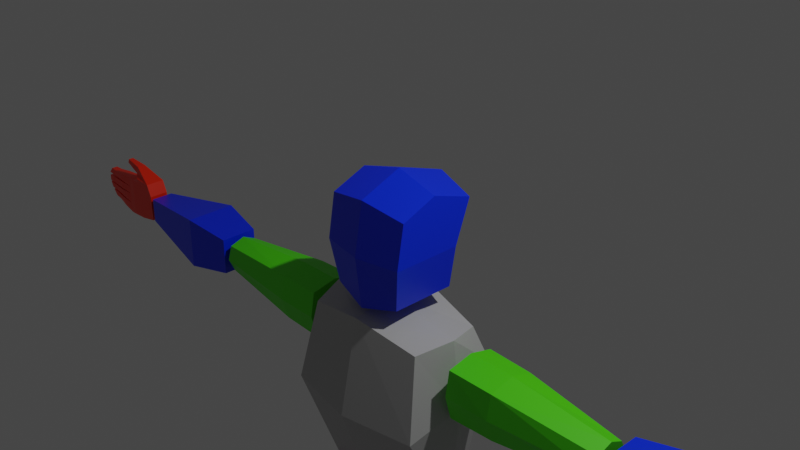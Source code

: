 # Source: 8._Shader_Editor.blend  (saved by Blender 2.83.21; exported with 4.5.12 LTS)
import bpy
from mathutils import Matrix  # noqa: F401  (used for matrix-valued properties, if any)

bpy.ops.wm.read_factory_settings(use_empty=True)
scene = bpy.context.scene
scene.name = 'Scene'

# ---- collections
col_collection = bpy.data.collections.new('Collection'); scene.collection.children.link(col_collection)

# ---- materials (node trees are filled in below, after node groups)
mat_blue = bpy.data.materials.new('blue')
mat_blue.alpha_threshold = 0.0
mat_blue.use_transparent_shadow = False
mat_blue.line_color = (0.0, 0.0, 0.0, 1.0)
mat_grey = bpy.data.materials.new('grey')
mat_grey.use_transparent_shadow = False
mat_green = bpy.data.materials.new('green')
mat_green.use_transparent_shadow = False
mat_purple = bpy.data.materials.new('purple')
mat_purple.alpha_threshold = 0.0
mat_purple.use_transparent_shadow = False
mat_purple.line_color = (0.0, 0.0, 0.0, 1.0)
mat_red = bpy.data.materials.new('red')
mat_red.alpha_threshold = 0.0
mat_red.use_transparent_shadow = False
mat_red.line_color = (0.0, 0.0, 0.0, 1.0)

# ---- material node trees
mat_blue.use_nodes = True; mat_blue.node_tree.nodes.clear()
_N = mat_blue.node_tree.nodes; _L = mat_blue.node_tree.links
n0 = _N.new('ShaderNodeOutputMaterial'); n0.name = 'Material Output'; n0.location = (300, 300)
n1 = _N.new('ShaderNodeBsdfPrincipled'); n1.name = 'Principled BSDF'; n1.location = (10, 300)
n1.distribution = 'GGX'
n1.subsurface_method = 'BURLEY'
n1.inputs[0].default_value = (0.0, 0.03112, 0.9773, 1.0)
n1.inputs[2].default_value = 0.4
n1.inputs[3].default_value = 1.45
n1.inputs[27].default_value = (0.0, 0.0, 0.0, 1.0)
n1.inputs[28].default_value = 1.0
_L.new(n1.outputs[0], n0.inputs[0])
n0.is_active_output = True
mat_grey.use_nodes = True; mat_grey.node_tree.nodes.clear()
_N = mat_grey.node_tree.nodes; _L = mat_grey.node_tree.links
n0 = _N.new('ShaderNodeOutputMaterial'); n0.name = 'Material Output'; n0.location = (300, 300)
n1 = _N.new('ShaderNodeBsdfPrincipled'); n1.name = 'Principled BSDF'; n1.location = (10, 300)
n1.distribution = 'GGX'
n1.subsurface_method = 'BURLEY'
n1.inputs[0].default_value = (0.4745, 0.4745, 0.4745, 1.0)
n1.inputs[3].default_value = 1.45
n1.inputs[27].default_value = (0.0, 0.0, 0.0, 1.0)
n1.inputs[28].default_value = 1.0
_L.new(n1.outputs[0], n0.inputs[0])
n0.is_active_output = True
mat_green.use_nodes = True; mat_green.node_tree.nodes.clear()
_N = mat_green.node_tree.nodes; _L = mat_green.node_tree.links
n0 = _N.new('ShaderNodeBsdfPrincipled'); n0.name = 'Principled BSDF'; n0.location = (10, 300)
n0.distribution = 'GGX'
n0.subsurface_method = 'BURLEY'
n0.inputs[0].default_value = (0.08489, 0.8, 0.0, 1.0)
n0.inputs[3].default_value = 1.45
n0.inputs[27].default_value = (0.0, 0.0, 0.0, 1.0)
n0.inputs[28].default_value = 1.0
n1 = _N.new('ShaderNodeOutputMaterial'); n1.name = 'Material Output'; n1.location = (300, 300)
_L.new(n0.outputs[0], n1.inputs[0])
n1.is_active_output = True
mat_purple.use_nodes = True; mat_purple.node_tree.nodes.clear()
_N = mat_purple.node_tree.nodes; _L = mat_purple.node_tree.links
n0 = _N.new('ShaderNodeOutputMaterial'); n0.name = 'Material Output'; n0.location = (300, 300)
n1 = _N.new('ShaderNodeBsdfPrincipled'); n1.name = 'Principled BSDF'; n1.location = (10, 300)
n1.distribution = 'GGX'
n1.subsurface_method = 'BURLEY'
n1.inputs[0].default_value = (0.9773, 0.08489, 0.8161, 1.0)
n1.inputs[2].default_value = 0.4
n1.inputs[3].default_value = 1.45
n1.inputs[27].default_value = (0.0, 0.0, 0.0, 1.0)
n1.inputs[28].default_value = 1.0
_L.new(n1.outputs[0], n0.inputs[0])
n0.is_active_output = True
mat_red.use_nodes = True; mat_red.node_tree.nodes.clear()
_N = mat_red.node_tree.nodes; _L = mat_red.node_tree.links
n0 = _N.new('ShaderNodeOutputMaterial'); n0.name = 'Material Output'; n0.location = (300, 300)
n1 = _N.new('ShaderNodeBsdfPrincipled'); n1.name = 'Principled BSDF'; n1.location = (10, 300)
n1.distribution = 'GGX'
n1.subsurface_method = 'BURLEY'
n1.inputs[0].default_value = (1.0, 0.02537, 0.0, 1.0)
n1.inputs[2].default_value = 0.4
n1.inputs[3].default_value = 1.45
n1.inputs[27].default_value = (0.0, 0.0, 0.0, 1.0)
n1.inputs[28].default_value = 1.0
_L.new(n1.outputs[0], n0.inputs[0])
n0.is_active_output = True

# ---- world
world_world = bpy.data.worlds.new('World'); scene.world = world_world
world_world.use_nodes = True; world_world.node_tree.nodes.clear()
_N = world_world.node_tree.nodes; _L = world_world.node_tree.links
n0 = _N.new('ShaderNodeOutputWorld'); n0.name = 'World Output'; n0.location = (300, 300)
n1 = _N.new('ShaderNodeBackground'); n1.name = 'Background'; n1.location = (10, 300)
n1.inputs[0].default_value = (0.05088, 0.05088, 0.05088, 1.0)
_L.new(n1.outputs[0], n0.inputs[0])
n0.is_active_output = True
world_world.color = (0.05088, 0.05088, 0.05088)
world_world.use_sun_shadow = False
world_world.sun_shadow_jitter_overblur = 0.0

# ---- cameras
cam_camera = bpy.data.cameras.new('Camera')
cam_camera.clip_end = 100.0
cam_camera.ortho_scale = 7.314

# ---- lights
light_light = bpy.data.lights.new('Light', 'POINT')
light_light.transmission_factor = 0.0
light_light.energy = 1000.0
light_light.shadow_soft_size = 0.1
light_light.shadow_maximum_resolution = 0.006
light_light.use_absolute_resolution = True

# ---- meshes
me_cube = bpy.data.meshes.new('Cube')
me_cube.from_pydata([(0.8503, 0.8111, 0.8329), (0.7165, 0.5103, -0.8202), (0.8503, -0.7055, 0.8329), (0.7165, -0.7395, -0.8202), (0.0, 0.6361, -1.0), (0.0, -0.8349, 1.0), (0.0, -0.876, -1.0), (0.0, 1.0, 1.0), (0.8503, 0.5103, 0.006382), (0.8503, -0.842, 0.006382), (0.0, 0.6361, 0.0), (0.0, -1.0, 0.0), (0.8503, -0.01547, 1.107), (0.7165, -0.1659, -0.8202), (0.0, -0.1819, -1.0), (0.0, 0.0, 1.331), (0.8503, -0.1659, 0.006382)], [], [(14, 13, 3, 6), (16, 12, 2, 9), (10, 7, 0, 8), (9, 2, 5, 11), (12, 15, 5, 2), (3, 9, 11, 6), (4, 10, 8, 1), (13, 16, 9, 3), (1, 8, 16, 13), (0, 7, 15, 12), (8, 0, 12, 16), (4, 1, 13, 14)])
_uv = me_cube.uv_layers.new(name='UVMap')
_uv.uv.foreach_set('vector', [0.25, 0.625, 0.375, 0.625, 0.375, 0.75, 0.25, 0.75, 0.5, 0.625, 0.625, 0.625, 0.625, 0.75, 0.5, 0.75, 0.5, 0.375, 0.625, 0.375, 0.625, 0.5, 0.5, 0.5, 0.5, 0.75, 0.625, 0.75, 0.625, 0.875, 0.5, 0.875, 0.625, 0.625, 0.75, 0.625, 0.75, 0.75, 0.625, 0.75, 0.375, 0.75, 0.5, 0.75, 0.5, 0.875, 0.375, 0.875, 0.375, 0.375, 0.5, 0.375, 0.5, 0.5, 0.375, 0.5, 0.375, 0.625, 0.5, 0.625, 0.5, 0.75, 0.375, 0.75, 0.375, 0.5, 0.5, 0.5, 0.5, 0.625, 0.375, 0.625, 0.625, 0.5, 0.75, 0.5, 0.75, 0.625, 0.625, 0.625, 0.5, 0.5, 0.625, 0.5, 0.625, 0.625, 0.5, 0.625, 0.25, 0.5, 0.375, 0.5, 0.375, 0.625, 0.25, 0.625])
me_cube.materials.append(mat_blue)
me_cube.use_remesh_preserve_volume = False
me_cube.use_remesh_preserve_attributes = False
me_cube.use_mirror_vertex_groups = False
me_cube.update()
me_cube_001 = bpy.data.meshes.new('Cube.001')
me_cube_001.from_pydata([(0.7497, 0.5064, 0.8055), (0.6731, 0.5229, -0.8751), (0.7497, -0.7354, 0.8055), (0.6731, -0.4549, -1.0), (0.0, 0.6899, -0.8751), (0.0, -0.9024, 0.9443), (0.0, -0.5973, -1.0), (0.0, 0.6695, 0.9443), (0.8717, 0.7149, 0.4359), (0.8717, -1.001, 0.0), (0.0, 0.9334, 0.4359), (0.0, -1.239, 0.0), (0.878, -0.1134, 0.8613), (0.8014, 0.03399, -1.0), (0.0, 0.04631, -1.0), (0.0, -0.1155, 1.0), (1.0, -0.1438, 0.2179)], [], [(14, 13, 3, 6), (16, 12, 2, 9), (10, 7, 0, 8), (9, 2, 5, 11), (12, 15, 5, 2), (3, 9, 11, 6), (4, 10, 8, 1), (13, 16, 9, 3), (1, 8, 16, 13), (0, 7, 15, 12), (8, 0, 12, 16), (4, 1, 13, 14)])
_uv = me_cube_001.uv_layers.new(name='UVMap')
_uv.uv.foreach_set('vector', [0.25, 0.625, 0.375, 0.625, 0.375, 0.75, 0.25, 0.75, 0.5, 0.625, 0.625, 0.625, 0.625, 0.75, 0.5, 0.75, 0.5, 0.375, 0.625, 0.375, 0.625, 0.5, 0.5, 0.5, 0.5, 0.75, 0.625, 0.75, 0.625, 0.875, 0.5, 0.875, 0.625, 0.625, 0.75, 0.625, 0.75, 0.75, 0.625, 0.75, 0.375, 0.75, 0.5, 0.75, 0.5, 0.875, 0.375, 0.875, 0.375, 0.375, 0.5, 0.375, 0.5, 0.5, 0.375, 0.5, 0.375, 0.625, 0.5, 0.625, 0.5, 0.75, 0.375, 0.75, 0.375, 0.5, 0.5, 0.5, 0.5, 0.625, 0.375, 0.625, 0.625, 0.5, 0.75, 0.5, 0.75, 0.625, 0.625, 0.625, 0.5, 0.5, 0.625, 0.5, 0.625, 0.625, 0.5, 0.625, 0.25, 0.5, 0.375, 0.5, 0.375, 0.625, 0.25, 0.625])
me_cube_001.materials.append(mat_grey)
me_cube_001.use_remesh_preserve_volume = False
me_cube_001.use_remesh_preserve_attributes = False
me_cube_001.use_mirror_vertex_groups = False
me_cube_001.update()
me_cube_002 = bpy.data.meshes.new('Cube.002')
me_cube_002.from_pydata([(1.0, 0.4571, 0.4448), (1.0, 0.4938, -0.4276), (1.0, -0.5259, 0.4867), (1.0, -0.4322, -0.4796), (-1.0, 0.7953, 0.783), (-1.0, 0.832, -0.7659), (-1.0, -0.8641, 0.8249), (-1.0, -0.7704, -0.8178), (1.0, 0.6618, 0.0), (-1.0, -1.0, 0.0), (1.0, -0.6618, 0.0), (-1.0, 1.0, 0.0), (-1.0, 0.0, -1.0), (1.0, 3.155e-09, 0.6618), (-1.0, 0.0, 1.0), (1.0, 3.155e-09, -0.6618), (1.0, 3.155e-09, 0.0), (-1.0, 0.0, 0.0), (-0.3727, 0.7984, -0.7256), (-0.3727, -0.8337, 0.7902), (-0.3727, -0.7302, -0.783), (-0.3727, 0.7579, 0.7439), (-0.3727, 0.9839, -0.0003158), (-0.3727, -0.9837, -0.0003158), (-0.3727, 9.343e-05, -0.9841), (-0.3727, 9.343e-05, 0.9835)], [], [(25, 14, 6, 19), (23, 19, 6, 9), (17, 14, 4, 11), (24, 15, 3, 20), (16, 13, 2, 10), (22, 21, 0, 8), (18, 22, 8, 1), (15, 16, 10, 3), (12, 17, 11, 5), (20, 23, 9, 7), (7, 9, 17, 12), (1, 8, 16, 15), (8, 0, 13, 16), (18, 1, 15, 24), (9, 6, 14, 17), (21, 4, 14, 25), (0, 21, 25, 13), (5, 18, 24, 12), (3, 10, 23, 20), (5, 11, 22, 18), (11, 4, 21, 22), (12, 24, 20, 7), (10, 2, 19, 23), (13, 25, 19, 2)])
_uv = me_cube_002.uv_layers.new(name='UVMap')
_uv.uv.foreach_set('vector', [0.7944, 0.625, 0.875, 0.625, 0.875, 0.75, 0.7944, 0.75, 0.5, 0.9194, 0.625, 0.9194, 0.625, 1.0, 0.5, 1.0, 0.5, 0.125, 0.625, 0.125, 0.625, 0.25, 0.5, 0.25, 0.2056, 0.625, 0.375, 0.625, 0.375, 0.75, 0.2056, 0.75, 0.5, 0.625, 0.625, 0.625, 0.625, 0.75, 0.5, 0.75, 0.5, 0.3306, 0.625, 0.3306, 0.625, 0.5, 0.5, 0.5, 0.375, 0.3306, 0.5, 0.3306, 0.5, 0.5, 0.375, 0.5, 0.375, 0.625, 0.5, 0.625, 0.5, 0.75, 0.375, 0.75, 0.375, 0.125, 0.5, 0.125, 0.5, 0.25, 0.375, 0.25, 0.375, 0.9194, 0.5, 0.9194, 0.5, 1.0, 0.375, 1.0, 0.375, 0.0, 0.5, 0.0, 0.5, 0.125, 0.375, 0.125, 0.375, 0.5, 0.5, 0.5, 0.5, 0.625, 0.375, 0.625, 0.5, 0.5, 0.625, 0.5, 0.625, 0.625, 0.5, 0.625, 0.2056, 0.5, 0.375, 0.5, 0.375, 0.625, 0.2056, 0.625, 0.5, 0.0, 0.625, 0.0, 0.625, 0.125, 0.5, 0.125, 0.7944, 0.5, 0.875, 0.5, 0.875, 0.625, 0.7944, 0.625, 0.625, 0.5, 0.7944, 0.5, 0.7944, 0.625, 0.625, 0.625, 0.125, 0.5, 0.2056, 0.5, 0.2056, 0.625, 0.125, 0.625, 0.375, 0.75, 0.5, 0.75, 0.5, 0.9194, 0.375, 0.9194, 0.375, 0.25, 0.5, 0.25, 0.5, 0.3306, 0.375, 0.3306, 0.5, 0.25, 0.625, 0.25, 0.625, 0.3306, 0.5, 0.3306, 0.125, 0.625, 0.2056, 0.625, 0.2056, 0.75, 0.125, 0.75, 0.5, 0.75, 0.625, 0.75, 0.625, 0.9194, 0.5, 0.9194, 0.625, 0.625, 0.7944, 0.625, 0.7944, 0.75, 0.625, 0.75])
me_cube_002.materials.append(mat_green)
me_cube_002.use_remesh_preserve_volume = False
me_cube_002.use_remesh_preserve_attributes = False
me_cube_002.use_mirror_vertex_groups = False
me_cube_002.update()
me_cube_003 = bpy.data.meshes.new('Cube.003')
me_cube_003.from_pydata([(1.0, 0.3872, 0.4267), (1.0, 0.3872, -0.4267), (1.0, -0.3872, 0.4267), (1.0, -0.3872, -0.4267), (-1.0, 0.6197, 0.6197), (-1.0, 0.6197, -0.6197), (-1.0, -0.6197, 0.6197), (-1.0, -0.6197, -0.6197), (-0.3229, 0.8571, -0.8771), (-0.3229, -0.8571, 0.8771), (-0.3229, -0.8571, -0.8771), (-0.3229, 0.8571, 0.8771)], [], [(11, 4, 6, 9), (10, 9, 6, 7), (7, 6, 4, 5), (8, 1, 3, 10), (1, 0, 2, 3), (8, 11, 0, 1), (5, 4, 11, 8), (5, 8, 10, 7), (3, 2, 9, 10), (0, 11, 9, 2)])
_uv = me_cube_003.uv_layers.new(name='UVMap')
_uv.uv.foreach_set('vector', [0.7904, 0.5, 0.875, 0.5, 0.875, 0.75, 0.7904, 0.75, 0.375, 0.9154, 0.625, 0.9154, 0.625, 1.0, 0.375, 1.0, 0.375, 0.0, 0.625, 0.0, 0.625, 0.25, 0.375, 0.25, 0.2096, 0.5, 0.375, 0.5, 0.375, 0.75, 0.2096, 0.75, 0.375, 0.5, 0.625, 0.5, 0.625, 0.75, 0.375, 0.75, 0.375, 0.3346, 0.625, 0.3346, 0.625, 0.5, 0.375, 0.5, 0.375, 0.25, 0.625, 0.25, 0.625, 0.3346, 0.375, 0.3346, 0.125, 0.5, 0.2096, 0.5, 0.2096, 0.75, 0.125, 0.75, 0.375, 0.75, 0.625, 0.75, 0.625, 0.9154, 0.375, 0.9154, 0.625, 0.5, 0.7904, 0.5, 0.7904, 0.75, 0.625, 0.75])
me_cube_003.materials.append(mat_blue)
me_cube_003.use_remesh_preserve_volume = False
me_cube_003.use_remesh_preserve_attributes = False
me_cube_003.use_mirror_vertex_groups = False
me_cube_003.update()
me_cube_004 = bpy.data.meshes.new('Cube.004')
me_cube_004.from_pydata([(1.0, 0.7371, 1.0), (1.0, 0.7371, 0.0004407), (1.0, -0.7371, 1.0), (1.0, -0.7371, 0.0004407), (0.4688, -0.9926, 1.0), (0.4688, 0.9926, -0.38), (0.4688, 0.9926, 1.0), (0.4688, -0.9926, -0.38), (0.0, 1.0, -1.0), (0.0, -1.0, 1.0), (0.0, -1.0, -1.0), (0.0, 1.0, 1.0), (0.4688, 0.0, -0.38), (0.4688, 0.0, 1.0), (1.076, 0.0, 1.0), (1.076, 0.0, 0.0004407), (0.0, 0.0, -1.0), (0.0, 0.0, 1.0)], [], [(6, 11, 17, 13), (16, 12, 7, 10), (8, 11, 6, 5), (12, 15, 3, 7), (15, 14, 2, 3), (5, 6, 0, 1), (3, 2, 4, 7), (14, 13, 4, 2), (7, 4, 9, 10), (13, 17, 9, 4), (0, 6, 13, 14), (1, 0, 14, 15), (5, 1, 15, 12), (8, 5, 12, 16)])
_uv = me_cube_004.uv_layers.new(name='UVMap')
_uv.uv.foreach_set('vector', [0.7022, 0.5, 0.75, 0.5, 0.75, 0.625, 0.7022, 0.625, 0.25, 0.625, 0.2978, 0.625, 0.2978, 0.75, 0.25, 0.75, 0.375, 0.375, 0.625, 0.375, 0.625, 0.4228, 0.375, 0.4228, 0.2978, 0.625, 0.375, 0.625, 0.375, 0.75, 0.2978, 0.75, 0.375, 0.625, 0.625, 0.625, 0.625, 0.75, 0.375, 0.75, 0.375, 0.4228, 0.625, 0.4228, 0.625, 0.5, 0.375, 0.5, 0.375, 0.75, 0.625, 0.75, 0.625, 0.8272, 0.375, 0.8272, 0.625, 0.625, 0.7022, 0.625, 0.7022, 0.75, 0.625, 0.75, 0.375, 0.8272, 0.625, 0.8272, 0.625, 0.875, 0.375, 0.875, 0.7022, 0.625, 0.75, 0.625, 0.75, 0.75, 0.7022, 0.75, 0.625, 0.5, 0.7022, 0.5, 0.7022, 0.625, 0.625, 0.625, 0.375, 0.5, 0.625, 0.5, 0.625, 0.625, 0.375, 0.625, 0.2978, 0.5, 0.375, 0.5, 0.375, 0.625, 0.2978, 0.625, 0.25, 0.5, 0.2978, 0.5, 0.2978, 0.625, 0.25, 0.625])
me_cube_004.materials.append(mat_purple)
me_cube_004.use_remesh_preserve_volume = False
me_cube_004.use_remesh_preserve_attributes = False
me_cube_004.use_mirror_vertex_groups = False
me_cube_004.update()
me_cube_005 = bpy.data.meshes.new('Cube.005')
me_cube_005.from_pydata([(0.4173, 0.7202, 1.309), (0.4441, 0.4944, -1.249), (0.5255, -0.7961, 1.364), (0.4871, -0.4937, -1.249), (-0.8035, 0.7527, 0.8342), (-0.3966, 0.517, -1.249), (-0.8285, -0.8382, 0.8231), (-0.414, -0.5928, -1.249), (0.4868, 0.7202, 0.3429), (-0.8285, -0.8382, 0.04712), (0.6288, -0.7961, 0.4069), (-0.8035, 0.7527, 0.05201), (-0.5265, -0.02659, -1.249), (0.6154, -0.02659, 1.364), (-0.9896, -0.02659, 0.7513), (0.577, -0.02659, -1.249), (0.7187, -0.02659, 0.4069), (-0.9896, -0.02659, 0.01559), (0.1711, 0.671, -1.249), (0.01037, -1.027, 1.196), (0.1711, -0.7242, -1.249), (0.01037, 0.9734, 1.196), (0.01037, 0.9734, 0.2113), (0.01037, -1.027, 0.2113), (0.1711, -0.02659, -1.249), (0.01037, -0.02659, 1.196)], [], [(25, 14, 6, 19), (23, 19, 6, 9), (17, 14, 4, 11), (24, 15, 3, 20), (16, 13, 2, 10), (22, 21, 0, 8), (18, 22, 8, 1), (15, 16, 10, 3), (12, 17, 11, 5), (20, 23, 9, 7), (7, 9, 17, 12), (1, 8, 16, 15), (8, 0, 13, 16), (18, 1, 15, 24), (9, 6, 14, 17), (21, 4, 14, 25), (0, 21, 25, 13), (5, 18, 24, 12), (3, 10, 23, 20), (5, 11, 22, 18), (11, 4, 21, 22), (12, 24, 20, 7), (10, 2, 19, 23), (13, 25, 19, 2)])
_uv = me_cube_005.uv_layers.new(name='UVMap')
_uv.uv.foreach_set('vector', [0.75, 0.625, 0.875, 0.625, 0.8549, 0.7265, 0.75, 0.75, 0.533, 0.875, 0.625, 0.875, 0.6243, 0.9799, 0.5309, 0.9806, 0.533, 0.125, 0.625, 0.125, 0.625, 0.2457, 0.533, 0.2457, 0.25, 0.625, 0.375, 0.625, 0.375, 0.75, 0.25, 0.75, 0.533, 0.625, 0.625, 0.625, 0.625, 0.75, 0.533, 0.75, 0.533, 0.375, 0.625, 0.375, 0.6466, 0.5123, 0.533, 0.4907, 0.375, 0.375, 0.533, 0.375, 0.533, 0.4907, 0.3551, 0.5107, 0.375, 0.625, 0.533, 0.625, 0.533, 0.75, 0.375, 0.75, 0.375, 0.125, 0.533, 0.125, 0.533, 0.2457, 0.375, 0.2457, 0.375, 0.875, 0.533, 0.875, 0.5309, 0.9806, 0.3722, 0.9795, 0.3705, 0.02266, 0.5338, 0.02251, 0.533, 0.125, 0.375, 0.125, 0.3551, 0.5107, 0.533, 0.4907, 0.533, 0.625, 0.375, 0.625, 0.533, 0.4907, 0.6466, 0.5123, 0.625, 0.625, 0.533, 0.625, 0.25, 0.5, 0.3551, 0.5107, 0.375, 0.625, 0.25, 0.625, 0.5338, 0.02251, 0.634, 0.0229, 0.625, 0.125, 0.533, 0.125, 0.75, 0.5, 0.8517, 0.5276, 0.875, 0.625, 0.75, 0.625, 0.6466, 0.5123, 0.75, 0.5, 0.75, 0.625, 0.625, 0.625, 0.1483, 0.5276, 0.25, 0.5, 0.25, 0.625, 0.125, 0.625, 0.375, 0.75, 0.533, 0.75, 0.533, 0.875, 0.375, 0.875, 0.375, 0.2457, 0.533, 0.2457, 0.533, 0.375, 0.375, 0.375, 0.533, 0.2457, 0.625, 0.2457, 0.625, 0.375, 0.533, 0.375, 0.125, 0.625, 0.25, 0.625, 0.25, 0.75, 0.1451, 0.7265, 0.533, 0.75, 0.625, 0.75, 0.625, 0.875, 0.533, 0.875, 0.625, 0.625, 0.75, 0.625, 0.75, 0.75, 0.625, 0.75])
me_cube_005.materials.append(mat_blue)
me_cube_005.use_remesh_preserve_volume = False
me_cube_005.use_remesh_preserve_attributes = False
me_cube_005.use_mirror_vertex_groups = False
me_cube_005.update()
me_cube_006 = bpy.data.meshes.new('Cube.006')
me_cube_006.from_pydata([(0.7975, 0.8084, 1.0), (0.4879, 1.068, -1.0), (0.7231, -0.5476, 1.0), (0.6922, -0.2036, -1.0), (-0.7969, 0.8084, 1.0), (-0.5614, 1.068, -1.0), (-0.712, -0.6299, 1.0), (-0.6789, -0.3069, -1.0), (0.9325, 1.32, 0.3709), (-0.826, -0.6477, 0.3709), (0.8392, -0.5445, 0.3709), (-0.9325, 1.32, 0.3709), (-0.7855, 0.2828, -1.0), (0.7975, 0.01115, 1.0), (-0.7969, 0.01115, 1.0), (0.7855, 0.2828, -1.0), (0.9325, 0.1896, 0.3709), (-0.9325, 0.1896, 0.3709), (0.0002987, -0.7861, 1.0), (0.0, 1.068, -1.0), (0.0, -0.5027, -1.0), (0.0002987, 0.8084, 1.0), (0.0, 1.32, 0.3709), (0.0, -0.8436, 0.3709), (0.0002987, 0.01115, 1.0), (0.0, 0.2828, -1.0)], [], [(24, 14, 6, 18), (23, 18, 6, 9), (17, 14, 4, 11), (25, 15, 3, 20), (16, 13, 2, 10), (22, 21, 0, 8), (3, 10, 23, 20), (19, 22, 8, 1), (15, 16, 10, 3), (12, 17, 11, 5), (20, 23, 9, 7), (7, 9, 17, 12), (1, 8, 16, 15), (8, 0, 13, 16), (9, 6, 14, 17), (21, 4, 14, 24), (1, 15, 25, 19), (0, 21, 24, 13), (19, 25, 12, 5), (5, 11, 22, 19), (11, 4, 21, 22), (12, 25, 20, 7), (10, 2, 18, 23), (13, 24, 18, 2)])
_uv = me_cube_006.uv_layers.new(name='UVMap')
_uv.uv.foreach_set('vector', [0.75, 0.625, 0.875, 0.625, 0.875, 0.75, 0.75, 0.75, 0.5464, 0.875, 0.625, 0.875, 0.625, 1.0, 0.5464, 1.0, 0.5464, 0.125, 0.625, 0.125, 0.625, 0.25, 0.5464, 0.25, 0.25, 0.6183, 0.375, 0.625, 0.375, 0.75, 0.25, 0.75, 0.5464, 0.625, 0.625, 0.625, 0.625, 0.75, 0.5464, 0.75, 0.5464, 0.375, 0.625, 0.375, 0.625, 0.5, 0.5464, 0.5, 0.375, 0.75, 0.5464, 0.75, 0.5464, 0.875, 0.375, 0.875, 0.375, 0.375, 0.5464, 0.375, 0.5464, 0.5, 0.375, 0.5, 0.375, 0.625, 0.5464, 0.625, 0.5464, 0.75, 0.375, 0.75, 0.375, 0.125, 0.5464, 0.125, 0.5464, 0.25, 0.375, 0.25, 0.375, 0.875, 0.5464, 0.875, 0.5464, 1.0, 0.375, 1.0, 0.375, 0.0, 0.5464, 0.0, 0.5464, 0.125, 0.375, 0.125, 0.375, 0.5, 0.5464, 0.5, 0.5464, 0.625, 0.375, 0.625, 0.5464, 0.5, 0.625, 0.5, 0.625, 0.625, 0.5464, 0.625, 0.5464, 0.0, 0.625, 0.0, 0.625, 0.125, 0.5464, 0.125, 0.75, 0.5, 0.875, 0.5, 0.875, 0.625, 0.75, 0.625, 0.375, 0.5, 0.375, 0.625, 0.25, 0.6183, 0.25, 0.5, 0.625, 0.5, 0.75, 0.5, 0.75, 0.625, 0.625, 0.625, 0.25, 0.5, 0.25, 0.6183, 0.125, 0.6117, 0.125, 0.5, 0.375, 0.25, 0.5464, 0.25, 0.5464, 0.375, 0.375, 0.375, 0.5464, 0.25, 0.625, 0.25, 0.625, 0.375, 0.5464, 0.375, 0.125, 0.6117, 0.25, 0.6183, 0.25, 0.75, 0.125, 0.75, 0.5464, 0.75, 0.625, 0.75, 0.625, 0.875, 0.5464, 0.875, 0.625, 0.625, 0.75, 0.625, 0.75, 0.75, 0.625, 0.75])
me_cube_006.materials.append(mat_blue)
me_cube_006.use_remesh_preserve_volume = False
me_cube_006.use_remesh_preserve_attributes = False
me_cube_006.use_mirror_vertex_groups = False
me_cube_006.update()
me_cube_007 = bpy.data.meshes.new('Cube.007')
me_cube_007.from_pydata([(0.846, 0.7817, 1.0), (1.0, 0.8335, -1.0), (1.133, -0.6429, -0.2685), (1.133, -0.7155, -1.0), (-0.846, 0.7814, 1.0), (-1.0, 0.833, -1.0), (-1.0, -0.8369, 0.3876), (-1.0, -0.8895, -1.0), (-1.0, -0.2525, -1.0), (0.846, 0.1643, 1.0), (-0.846, 0.1643, 1.0), (1.0, -0.2525, -1.0), (0.0, 1.058, -1.0), (-0.1738, -1.0, 0.2363), (-0.1738, -1.0, -1.0), (1.835e-08, 0.9912, 1.0), (0.0, -0.2525, -1.0), (1.835e-08, 0.01901, 1.0), (-0.8626, -1.371, -0.8505), (-0.8626, -1.319, 0.2771), (0.781, -1.233, -0.04467), (0.781, -1.284, -0.8505), (-0.03646, -1.482, 0.1258), (-0.03646, -1.482, -0.8505), (-0.846, 0.1643, 1.893), (-0.846, 0.7814, 1.893), (1.835e-08, 0.9912, 1.893), (0.846, 0.7817, 1.893), (0.846, 0.1643, 1.893), (1.835e-08, 0.01901, 1.893)], [], [(17, 10, 6, 13), (6, 7, 18, 19), (8, 10, 4, 5), (16, 11, 3, 14), (11, 9, 2, 3), (12, 15, 0, 1), (1, 0, 9, 11), (12, 1, 11, 16), (7, 6, 10, 8), (17, 9, 28, 29), (0, 15, 26, 27), (5, 12, 16, 8), (5, 4, 15, 12), (8, 16, 14, 7), (7, 14, 23, 18), (9, 17, 13, 2), (23, 22, 19, 18), (21, 20, 22, 23), (2, 13, 22, 20), (14, 3, 21, 23), (13, 6, 19, 22), (3, 2, 20, 21), (26, 25, 24, 29), (27, 26, 29, 28), (9, 0, 27, 28), (4, 10, 24, 25), (10, 17, 29, 24), (15, 4, 25, 26)])
_uv = me_cube_007.uv_layers.new(name='UVMap')
_uv.uv.foreach_set('vector', [0.75, 0.6566, 0.875, 0.6566, 0.875, 0.7362, 0.7717, 0.75, 0.625, 0.01381, 0.375, 0.01381, 0.375, 0.01381, 0.625, 0.01381, 0.375, 0.09344, 0.625, 0.09344, 0.625, 0.25, 0.375, 0.25, 0.25, 0.6566, 0.375, 0.6566, 0.375, 0.7144, 0.2283, 0.75, 0.375, 0.6566, 0.625, 0.6566, 0.5089, 0.7144, 0.375, 0.7144, 0.375, 0.375, 0.625, 0.375, 0.625, 0.5, 0.375, 0.5, 0.375, 0.5, 0.625, 0.5, 0.625, 0.6566, 0.375, 0.6566, 0.25, 0.5, 0.375, 0.5, 0.375, 0.6566, 0.25, 0.6566, 0.375, 0.01381, 0.625, 0.01381, 0.625, 0.09344, 0.375, 0.09344, 0.75, 0.6566, 0.625, 0.6566, 0.625, 0.6566, 0.75, 0.6566, 0.625, 0.5, 0.625, 0.375, 0.625, 0.375, 0.625, 0.5, 0.125, 0.5, 0.25, 0.5, 0.25, 0.6566, 0.125, 0.6566, 0.375, 0.25, 0.625, 0.25, 0.625, 0.375, 0.375, 0.375, 0.125, 0.6566, 0.25, 0.6566, 0.2283, 0.75, 0.125, 0.7362, 0.125, 0.7362, 0.2283, 0.75, 0.2283, 0.75, 0.125, 0.7362, 0.625, 0.6566, 0.75, 0.6566, 0.7717, 0.75, 0.5089, 0.7144, 0.375, 0.8967, 0.625, 0.8967, 0.6637, 1.0, 0.375, 1.0, 0.3532, 0.7479, 0.5658, 0.7481, 0.625, 0.8967, 0.375, 0.8967, 0.5089, 0.7144, 0.7717, 0.75, 0.7717, 0.75, 0.5658, 0.7481, 0.2283, 0.75, 0.375, 0.7144, 0.3532, 0.7479, 0.2283, 0.75, 0.7717, 0.75, 0.875, 0.7362, 0.875, 0.7362, 0.7717, 0.75, 0.375, 0.7144, 0.5089, 0.7144, 0.5658, 0.7481, 0.3532, 0.7479, 0.75, 0.5, 0.875, 0.5, 0.875, 0.6566, 0.75, 0.6566, 0.625, 0.5, 0.75, 0.5, 0.75, 0.6566, 0.625, 0.6566, 0.625, 0.6566, 0.625, 0.5, 0.625, 0.5, 0.625, 0.6566, 0.625, 0.25, 0.625, 0.09344, 0.625, 0.09344, 0.625, 0.25, 0.875, 0.6566, 0.75, 0.6566, 0.75, 0.6566, 0.875, 0.6566, 0.625, 0.375, 0.625, 0.25, 0.625, 0.25, 0.625, 0.375])
me_cube_007.materials.append(mat_red)
me_cube_007.use_remesh_preserve_volume = False
me_cube_007.use_remesh_preserve_attributes = False
me_cube_007.use_mirror_vertex_groups = False
me_cube_007.update()
me_cube_008 = bpy.data.meshes.new('Cube.008')
me_cube_008.from_pydata([(0.8853, 0.6295, 1.141), (0.8853, 0.6295, -1.412), (0.8853, -0.6295, 1.141), (0.8853, -0.6295, -1.412), (-1.0, 1.0, 0.7699), (-1.0, 1.0, -0.9084), (-1.0, -1.0, 0.7699), (-1.0, -1.0, -0.9084), (-0.156, 0.8632, -1.22), (-0.03549, -0.8632, 1.309), (-0.156, -0.8632, -1.22), (-0.03549, 0.8632, 1.309), (0.05192, -0.8632, 1.533), (-0.7921, -1.0, 1.533), (-0.7921, 1.0, 1.533), (0.05192, 0.8632, 1.533), (0.3546, -0.3796, 1.723), (0.1672, -0.4397, 2.233), (0.1672, 0.4397, 2.233), (0.3546, 0.3796, 1.723), (0.5653, -0.7464, -1.342), (0.5653, 0.7464, 1.141), (0.5653, 0.7464, -1.342), (0.5653, -0.7464, 1.141), (0.8853, 0.6295, 0.5), (0.8853, 0.6295, -0.01305), (0.8853, 0.6295, -0.7388), (-1.0, -1.0, -0.3655), (-1.0, -1.0, 0.01299), (-1.0, -1.0, 0.3914), (0.8853, -0.6295, 0.5), (0.8853, -0.6295, -0.01305), (0.8853, -0.6295, -0.7388), (-1.0, 1.0, 0.3914), (-1.0, 1.0, 0.01299), (-1.0, 1.0, -0.3655), (-0.156, 0.8632, 0.5), (-0.156, 0.8632, 0.0), (-0.156, 0.8632, -0.5), (-0.156, -0.8632, 0.5), (-0.156, -0.8632, 0.0), (-0.156, -0.8632, -0.5), (0.5653, -0.7464, 0.4704), (0.5653, -0.7464, -0.06135), (0.5653, -0.7464, -0.741), (0.5653, 0.7464, 0.4704), (0.5653, 0.7464, -0.06135), (0.5653, 0.7464, -0.741), (1.627, 0.5546, 0.5893), (1.56, 0.5559, 1.068), (1.56, -0.5559, 1.068), (1.627, -0.5546, 0.5893), (1.478, 0.5256, -1.25), (1.563, 0.5079, -0.7426), (1.563, -0.5079, -0.7426), (1.478, -0.5256, -1.25), (1.591, 0.5111, -0.581), (1.626, 0.5536, -0.1172), (1.626, -0.5536, -0.1172), (1.591, -0.5111, -0.581), (1.619, 0.5701, -0.0006967), (1.624, 0.5632, 0.4827), (1.624, -0.5632, 0.4827), (1.619, -0.5701, -0.0006967), (2.143, 0.375, 0.9757), (2.357, 0.3642, 0.5677), (2.143, -0.375, 0.9757), (2.357, -0.3642, 0.5677), (2.155, 0.359, -0.6312), (1.975, 0.3736, -1.047), (2.155, -0.359, -0.6312), (1.975, -0.3736, -1.047), (2.319, 0.3791, -0.1038), (2.207, 0.3685, -0.5081), (2.319, -0.3791, -0.1038), (2.207, -0.3685, -0.5081), (2.321, 0.3893, 0.411), (2.321, 0.3887, -0.004269), (2.321, -0.3893, 0.411), (2.321, -0.3887, -0.004269), (2.5, 0.3186, 0.9799), (2.704, 0.3186, 0.6057), (2.5, -0.3186, 0.9799), (2.704, -0.3186, 0.6057), (2.532, 0.3186, -0.5993), (2.334, 0.3186, -0.9795), (2.532, -0.3186, -0.5993), (2.334, -0.3186, -0.9795), (2.713, 0.3186, -0.09792), (2.592, 0.3186, -0.4781), (2.713, -0.3186, -0.09792), (2.592, -0.3186, -0.4781), (2.719, 0.3186, 0.3741), (2.719, 0.3186, -0.006022), (2.719, -0.3186, 0.3741), (2.719, -0.3186, -0.006022), (0.9875, -0.3547, 2.162), (0.8794, -0.3894, 2.456), (0.8794, 0.1182, 2.456), (0.9875, 0.08352, 2.162)], [], [(9, 11, 15, 12), (39, 9, 6, 29), (29, 6, 4, 33), (22, 1, 3, 20), (45, 21, 0, 24), (33, 4, 11, 36), (5, 8, 10, 7), (42, 23, 9, 39), (21, 11, 9, 23), (12, 15, 19, 16), (6, 9, 12, 13), (11, 4, 14, 15), (4, 6, 13, 14), (19, 18, 98, 99), (14, 13, 17, 18), (15, 14, 18, 19), (13, 12, 16, 17), (0, 21, 23, 2), (30, 2, 23, 42), (36, 11, 21, 45), (8, 22, 20, 10), (8, 38, 47, 22), (38, 37, 46, 47), (37, 36, 45, 46), (3, 32, 44, 20), (32, 31, 43, 44), (31, 30, 42, 43), (20, 44, 41, 10), (44, 43, 40, 41), (43, 42, 39, 40), (5, 35, 38, 8), (35, 34, 37, 38), (34, 33, 36, 37), (22, 47, 26, 1), (47, 46, 25, 26), (46, 45, 24, 25), (7, 27, 35, 5), (27, 28, 34, 35), (28, 29, 33, 34), (10, 41, 27, 7), (41, 40, 28, 27), (40, 39, 29, 28), (56, 57, 72, 73), (0, 49, 48, 24), (2, 50, 49, 0), (30, 51, 50, 2), (24, 48, 51, 30), (49, 50, 66, 64), (26, 53, 52, 1), (32, 54, 53, 26), (3, 55, 54, 32), (1, 52, 55, 3), (52, 53, 68, 69), (25, 57, 56, 26), (31, 58, 57, 25), (32, 59, 58, 31), (26, 56, 59, 32), (48, 49, 64, 65), (24, 61, 60, 25), (30, 62, 61, 24), (31, 63, 62, 30), (25, 60, 63, 31), (68, 70, 86, 84), (77, 76, 92, 93), (69, 68, 84, 85), (75, 73, 89, 91), (53, 54, 70, 68), (60, 61, 76, 77), (50, 51, 67, 66), (57, 58, 74, 72), (54, 55, 71, 70), (61, 62, 78, 76), (51, 48, 65, 67), (58, 59, 75, 74), (55, 52, 69, 71), (62, 63, 79, 78), (59, 56, 73, 75), (63, 60, 77, 79), (81, 80, 82, 83), (85, 84, 86, 87), (89, 88, 90, 91), (93, 92, 94, 95), (76, 78, 94, 92), (70, 71, 87, 86), (78, 79, 95, 94), (71, 69, 85, 87), (65, 64, 80, 81), (79, 77, 93, 95), (73, 72, 88, 89), (64, 66, 82, 80), (72, 74, 90, 88), (66, 67, 83, 82), (74, 75, 91, 90), (67, 65, 81, 83), (99, 98, 97, 96), (17, 16, 96, 97), (16, 19, 99, 96), (18, 17, 97, 98)])
_uv = me_cube_008.uv_layers.new(name='UVMap')
_uv.uv.foreach_set('vector', [0.7827, 0.75, 0.7827, 0.5, 0.7827, 0.5, 0.7827, 0.75, 0.5625, 0.9077, 0.625, 0.9077, 0.625, 1.0, 0.5625, 1.0, 0.5625, 0.0, 0.625, 0.0, 0.625, 0.25, 0.5625, 0.25, 0.2961, 0.5, 0.375, 0.5, 0.375, 0.75, 0.2961, 0.75, 0.5625, 0.4211, 0.625, 0.4211, 0.625, 0.5, 0.5625, 0.5, 0.5625, 0.25, 0.625, 0.25, 0.625, 0.3423, 0.5625, 0.3423, 0.125, 0.5, 0.2173, 0.5, 0.2173, 0.75, 0.125, 0.75, 0.5625, 0.8289, 0.625, 0.8289, 0.625, 0.9077, 0.5625, 0.9077, 0.7039, 0.5, 0.7827, 0.5, 0.7827, 0.75, 0.7039, 0.75, 0.7827, 0.75, 0.7827, 0.5, 0.7827, 0.5, 0.7827, 0.75, 0.625, 1.0, 0.625, 0.9077, 0.625, 0.9077, 0.625, 1.0, 0.625, 0.3423, 0.625, 0.25, 0.625, 0.25, 0.625, 0.3423, 0.625, 0.25, 0.625, 0.0, 0.625, 0.0, 0.625, 0.25, 0.625, 0.3423, 0.625, 0.25, 0.625, 0.25, 0.625, 0.3423, 0.625, 0.25, 0.625, 0.0, 0.625, 0.0, 0.625, 0.25, 0.625, 0.3423, 0.625, 0.25, 0.625, 0.25, 0.625, 0.3423, 0.625, 1.0, 0.625, 0.9077, 0.625, 0.9077, 0.625, 1.0, 0.625, 0.5, 0.7039, 0.5, 0.7039, 0.75, 0.625, 0.75, 0.5625, 0.75, 0.625, 0.75, 0.625, 0.8289, 0.5625, 0.8289, 0.5625, 0.3423, 0.625, 0.3423, 0.625, 0.4211, 0.5625, 0.4211, 0.2173, 0.5, 0.2961, 0.5, 0.2961, 0.75, 0.2173, 0.75, 0.375, 0.3423, 0.4375, 0.3423, 0.4375, 0.4211, 0.375, 0.4211, 0.4375, 0.3423, 0.5, 0.3423, 0.5, 0.4211, 0.4375, 0.4211, 0.5, 0.3423, 0.5625, 0.3423, 0.5625, 0.4211, 0.5, 0.4211, 0.375, 0.75, 0.4375, 0.75, 0.4375, 0.8289, 0.375, 0.8289, 0.4375, 0.75, 0.5, 0.75, 0.5, 0.8289, 0.4375, 0.8289, 0.5, 0.75, 0.5625, 0.75, 0.5625, 0.8289, 0.5, 0.8289, 0.375, 0.8289, 0.4375, 0.8289, 0.4375, 0.9077, 0.375, 0.9077, 0.4375, 0.8289, 0.5, 0.8289, 0.5, 0.9077, 0.4375, 0.9077, 0.5, 0.8289, 0.5625, 0.8289, 0.5625, 0.9077, 0.5, 0.9077, 0.375, 0.25, 0.4375, 0.25, 0.4375, 0.3423, 0.375, 0.3423, 0.4375, 0.25, 0.5, 0.25, 0.5, 0.3423, 0.4375, 0.3423, 0.5, 0.25, 0.5625, 0.25, 0.5625, 0.3423, 0.5, 0.3423, 0.375, 0.4211, 0.4375, 0.4211, 0.4375, 0.5, 0.375, 0.5, 0.4375, 0.4211, 0.5, 0.4211, 0.5, 0.5, 0.4375, 0.5, 0.5, 0.4211, 0.5625, 0.4211, 0.5625, 0.5, 0.5, 0.5, 0.375, 0.0, 0.4375, 0.0, 0.4375, 0.25, 0.375, 0.25, 0.4375, 0.0, 0.5, 0.0, 0.5, 0.25, 0.4375, 0.25, 0.5, 0.0, 0.5625, 0.0, 0.5625, 0.25, 0.5, 0.25, 0.375, 0.9077, 0.4375, 0.9077, 0.4375, 1.0, 0.375, 1.0, 0.4375, 0.9077, 0.5, 0.9077, 0.5, 1.0, 0.4375, 1.0, 0.5, 0.9077, 0.5625, 0.9077, 0.5625, 1.0, 0.5, 1.0, 0.4375, 0.5, 0.5, 0.5, 0.5, 0.5, 0.4375, 0.5, 0.625, 0.5, 0.625, 0.5, 0.5625, 0.5, 0.5625, 0.5, 0.625, 0.75, 0.625, 0.75, 0.625, 0.5, 0.625, 0.5, 0.5625, 0.75, 0.5625, 0.75, 0.625, 0.75, 0.625, 0.75, 0.5625, 0.5, 0.5625, 0.5, 0.5625, 0.75, 0.5625, 0.75, 0.625, 0.5, 0.625, 0.75, 0.625, 0.75, 0.625, 0.5, 0.4375, 0.5, 0.4375, 0.5, 0.375, 0.5, 0.375, 0.5, 0.4375, 0.75, 0.4375, 0.75, 0.4375, 0.5, 0.4375, 0.5, 0.375, 0.75, 0.375, 0.75, 0.4375, 0.75, 0.4375, 0.75, 0.375, 0.5, 0.375, 0.5, 0.375, 0.75, 0.375, 0.75, 0.375, 0.5, 0.4375, 0.5, 0.4375, 0.5, 0.375, 0.5, 0.5, 0.5, 0.5, 0.5, 0.4375, 0.5, 0.4375, 0.5, 0.5, 0.75, 0.5, 0.75, 0.5, 0.5, 0.5, 0.5, 0.4375, 0.75, 0.4375, 0.75, 0.5, 0.75, 0.5, 0.75, 0.4375, 0.5, 0.4375, 0.5, 0.4375, 0.75, 0.4375, 0.75, 0.5625, 0.5, 0.625, 0.5, 0.625, 0.5, 0.5625, 0.5, 0.5625, 0.5, 0.5625, 0.5, 0.5, 0.5, 0.5, 0.5, 0.5625, 0.75, 0.5625, 0.75, 0.5625, 0.5, 0.5625, 0.5, 0.5, 0.75, 0.5, 0.75, 0.5625, 0.75, 0.5625, 0.75, 0.5, 0.5, 0.5, 0.5, 0.5, 0.75, 0.5, 0.75, 0.4375, 0.5, 0.4375, 0.75, 0.4375, 0.75, 0.4375, 0.5, 0.5, 0.5, 0.5625, 0.5, 0.5625, 0.5, 0.5, 0.5, 0.375, 0.5, 0.4375, 0.5, 0.4375, 0.5, 0.375, 0.5, 0.4375, 0.75, 0.4375, 0.5, 0.4375, 0.5, 0.4375, 0.75, 0.4375, 0.5, 0.4375, 0.75, 0.4375, 0.75, 0.4375, 0.5, 0.5, 0.5, 0.5625, 0.5, 0.5625, 0.5, 0.5, 0.5, 0.625, 0.75, 0.5625, 0.75, 0.5625, 0.75, 0.625, 0.75, 0.5, 0.5, 0.5, 0.75, 0.5, 0.75, 0.5, 0.5, 0.4375, 0.75, 0.375, 0.75, 0.375, 0.75, 0.4375, 0.75, 0.5625, 0.5, 0.5625, 0.75, 0.5625, 0.75, 0.5625, 0.5, 0.5625, 0.75, 0.5625, 0.5, 0.5625, 0.5, 0.5625, 0.75, 0.5, 0.75, 0.4375, 0.75, 0.4375, 0.75, 0.5, 0.75, 0.375, 0.75, 0.375, 0.5, 0.375, 0.5, 0.375, 0.75, 0.5625, 0.75, 0.5, 0.75, 0.5, 0.75, 0.5625, 0.75, 0.4375, 0.75, 0.4375, 0.5, 0.4375, 0.5, 0.4375, 0.75, 0.5, 0.75, 0.5, 0.5, 0.5, 0.5, 0.5, 0.75, 0.5625, 0.5, 0.625, 0.5, 0.625, 0.75, 0.5625, 0.75, 0.375, 0.5, 0.4375, 0.5, 0.4375, 0.75, 0.375, 0.75, 0.4375, 0.5, 0.5, 0.5, 0.5, 0.75, 0.4375, 0.75, 0.5, 0.5, 0.5625, 0.5, 0.5625, 0.75, 0.5, 0.75, 0.5625, 0.5, 0.5625, 0.75, 0.5625, 0.75, 0.5625, 0.5, 0.4375, 0.75, 0.375, 0.75, 0.375, 0.75, 0.4375, 0.75, 0.5625, 0.75, 0.5, 0.75, 0.5, 0.75, 0.5625, 0.75, 0.375, 0.75, 0.375, 0.5, 0.375, 0.5, 0.375, 0.75, 0.5625, 0.5, 0.625, 0.5, 0.625, 0.5, 0.5625, 0.5, 0.5, 0.75, 0.5, 0.5, 0.5, 0.5, 0.5, 0.75, 0.4375, 0.5, 0.5, 0.5, 0.5, 0.5, 0.4375, 0.5, 0.625, 0.5, 0.625, 0.75, 0.625, 0.75, 0.625, 0.5, 0.5, 0.5, 0.5, 0.75, 0.5, 0.75, 0.5, 0.5, 0.625, 0.75, 0.5625, 0.75, 0.5625, 0.75, 0.625, 0.75, 0.5, 0.75, 0.4375, 0.75, 0.4375, 0.75, 0.5, 0.75, 0.5625, 0.75, 0.5625, 0.5, 0.5625, 0.5, 0.5625, 0.75, 0.7827, 0.5, 0.875, 0.5, 0.875, 0.75, 0.7827, 0.75, 0.625, 1.0, 0.625, 0.9077, 0.625, 0.9077, 0.625, 1.0, 0.7827, 0.75, 0.7827, 0.5, 0.7827, 0.5, 0.7827, 0.75, 0.625, 0.25, 0.625, 0.0, 0.625, 0.0, 0.625, 0.25])
me_cube_008.materials.append(mat_red)
me_cube_008.use_remesh_preserve_volume = False
me_cube_008.use_remesh_preserve_attributes = False
me_cube_008.use_mirror_vertex_groups = False
me_cube_008.update()

# ---- objects
ob_cube = bpy.data.objects.new('Cube', me_cube)
ob_light = bpy.data.objects.new('Light', light_light)
ob_camera = bpy.data.objects.new('Camera', cam_camera)
ob_cube_001 = bpy.data.objects.new('Cube.001', me_cube_001)
ob_cube_002 = bpy.data.objects.new('Cube.002', me_cube_002)
ob_cube_003 = bpy.data.objects.new('Cube.003', me_cube_003)
ob_waist = bpy.data.objects.new('waist', me_cube_004)
ob_cube_005 = bpy.data.objects.new('Cube.005', me_cube_005)
ob_cube_006 = bpy.data.objects.new('Cube.006', me_cube_006)
ob_cube_007 = bpy.data.objects.new('Cube.007', me_cube_007)
ob_cube_008 = bpy.data.objects.new('Cube.008', me_cube_008)

# ---- transforms, parenting, visibility, modifiers, constraints
ob_cube.location = (0.0, 0.0, -0.2335)
ob_cube.scale = (0.6, 0.6, 0.6)
ob_cube.lock_rotations_4d = False
ob_cube.empty_display_type = 'ARROWS'
ob_cube.lineart.crease_threshold = 0.0
_m = ob_cube.modifiers.new('Mirror', 'MIRROR')
ob_light.location = (4.076, 1.005, 5.904)
ob_light.rotation_euler = (0.6503, 0.05522, 1.866)
ob_light.lock_rotations_4d = False
ob_light.empty_display_type = 'ARROWS'
ob_light.color = (0.0, 0.0, 0.0, 0.0)
ob_light.lineart.crease_threshold = 0.0
ob_camera.location = (7.359, -6.926, 4.958)
ob_camera.rotation_euler = (1.109, 0.0, 0.8149)
ob_camera.lock_rotations_4d = False
ob_camera.empty_display_type = 'ARROWS'
ob_camera.color = (0.0, 0.0, 0.0, 0.0)
ob_camera.display_type = 'WIRE'
ob_camera.lineart.crease_threshold = 0.0
ob_cube_001.location = (0.0, 0.0, -2.018)
ob_cube_001.scale = (1.0, 0.6719, 1.161)
ob_cube_001.lock_rotations_4d = False
ob_cube_001.empty_display_type = 'ARROWS'
ob_cube_001.lineart.crease_threshold = 0.0
_m = ob_cube_001.modifiers.new('Mirror', 'MIRROR')
ob_cube_002.location = (1.917, -6.631e-08, -1.478)
ob_cube_002.scale = (0.8703, 0.359, 0.359)
ob_cube_002.lock_rotations_4d = False
ob_cube_002.empty_display_type = 'ARROWS'
ob_cube_002.lineart.crease_threshold = 0.0
_m = ob_cube_002.modifiers.new('Mirror', 'MIRROR')
_m.mirror_object = ob_waist
ob_cube_003.location = (3.756, -6.631e-08, -1.478)
ob_cube_003.scale = (0.8703, 0.3681, 0.3681)
ob_cube_003.lock_rotations_4d = False
ob_cube_003.empty_display_type = 'ARROWS'
ob_cube_003.lineart.crease_threshold = 0.0
_m = ob_cube_003.modifiers.new('Mirror', 'MIRROR')
_m.mirror_object = ob_waist
ob_waist.location = (0.0, 0.0, -3.865)
ob_waist.scale = (0.8044, 0.5174, 0.571)
ob_waist.lock_rotations_4d = False
ob_waist.empty_display_type = 'ARROWS'
ob_waist.lineart.crease_threshold = 0.0
_m = ob_waist.modifiers.new('Mirror', 'MIRROR')
ob_cube_005.location = (0.5472, 0.01366, -5.268)
ob_cube_005.scale = (0.5138, 0.5138, 0.9559)
ob_cube_005.lock_rotations_4d = False
ob_cube_005.empty_display_type = 'ARROWS'
ob_cube_005.lineart.crease_threshold = 0.0
_m = ob_cube_005.modifiers.new('Mirror', 'MIRROR')
_m.mirror_object = ob_waist
ob_cube_006.location = (0.5525, -4.797e-08, -7.529)
ob_cube_006.scale = (0.3588, 0.3588, 0.9559)
ob_cube_006.lock_rotations_4d = False
ob_cube_006.empty_display_type = 'ARROWS'
ob_cube_006.lineart.crease_threshold = 0.0
_m = ob_cube_006.modifiers.new('Mirror', 'MIRROR')
_m.mirror_object = ob_waist
ob_cube_007.location = (0.5864, -0.2552, -8.903)
ob_cube_007.rotation_euler = (0.0, -0.0, 0.1223)
ob_cube_007.scale = (0.3588, 0.7796, 0.2842)
ob_cube_007.lock_rotations_4d = False
ob_cube_007.empty_display_type = 'ARROWS'
ob_cube_007.lineart.crease_threshold = 0.0
_m = ob_cube_007.modifiers.new('Mirror', 'MIRROR')
_m.mirror_object = ob_waist
ob_cube_008.location = (5.03, -6.631e-08, -1.478)
ob_cube_008.scale = (0.3235, 0.1237, 0.2034)
ob_cube_008.lock_rotations_4d = False
ob_cube_008.empty_display_type = 'ARROWS'
ob_cube_008.lineart.crease_threshold = 0.0
_m = ob_cube_008.modifiers.new('Mirror', 'MIRROR')
_m.mirror_object = ob_waist

# ---- collection membership
col_collection.objects.link(ob_cube)
col_collection.objects.link(ob_light)
col_collection.objects.link(ob_camera)
col_collection.objects.link(ob_cube_001)
col_collection.objects.link(ob_cube_002)
col_collection.objects.link(ob_cube_003)
col_collection.objects.link(ob_waist)
col_collection.objects.link(ob_cube_005)
col_collection.objects.link(ob_cube_006)
col_collection.objects.link(ob_cube_007)
col_collection.objects.link(ob_cube_008)

# ---- scene / render settings (as saved in the file)
scene.camera = ob_camera
scene.frame_start = 1; scene.frame_end = 250; scene.frame_set(1)
scene.render.engine = 'BLENDER_EEVEE_NEXT'
scene.cycles.use_denoising = False
scene.cycles.samples = 128
scene.cycles.sampling_pattern = 'TABULATED_SOBOL'
scene.cycles.use_adaptive_sampling = False
scene.cycles.use_light_tree = False
scene.view_settings.view_transform = 'Filmic'
bpy.context.view_layer.update()
